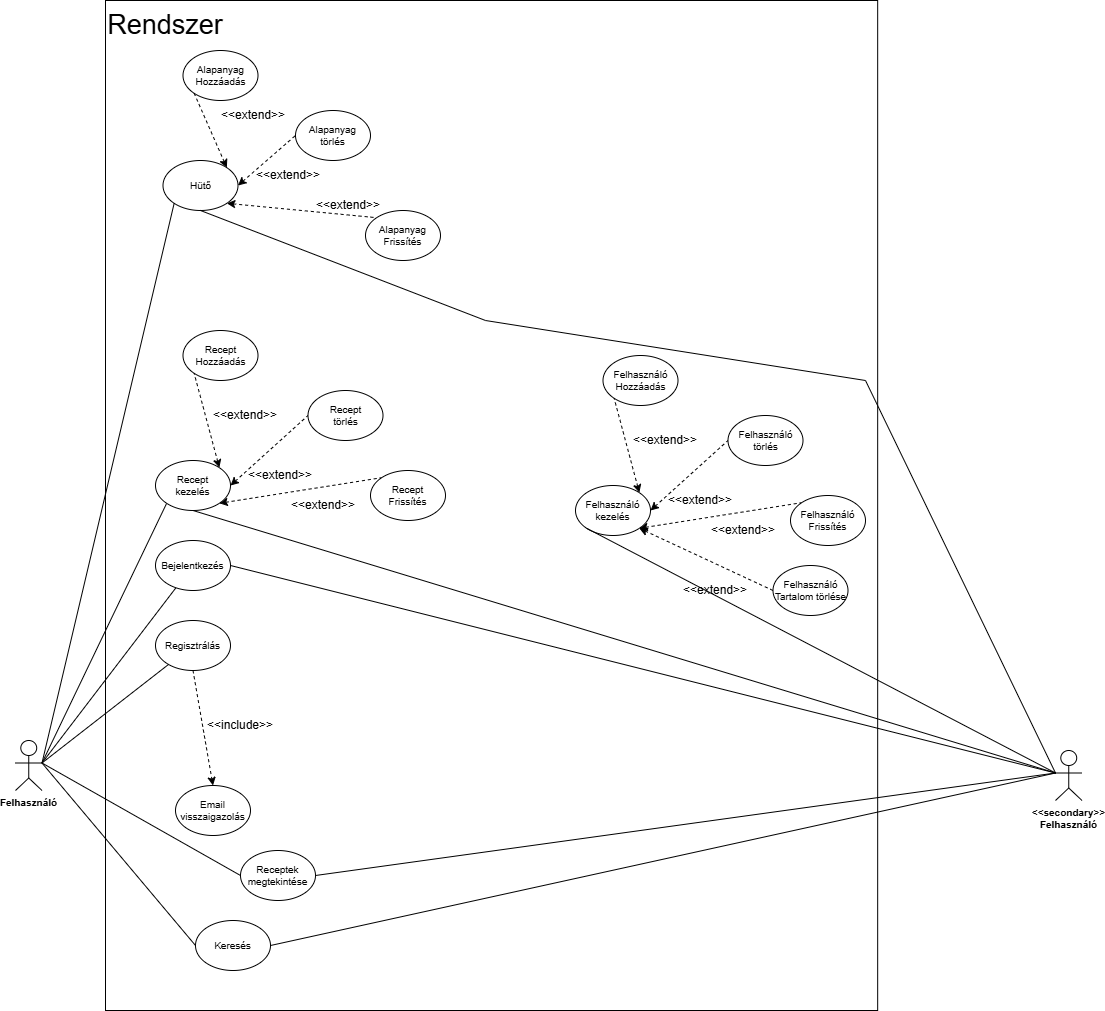

The diagram above was exported from draw.io. Its source (the exported page's mxGraphModel, read from the mxfile embedded in the PNG):
<mxGraphModel dx="2655" dy="1245" grid="1" gridSize="10" guides="1" tooltips="1" connect="1" arrows="1" fold="1" page="0" pageScale="1" pageWidth="827" pageHeight="1169" background="none" math="0" shadow="0">
  <root>
    <mxCell id="0" />
    <mxCell id="1" parent="0" />
    <mxCell id="dGG4HS2tJllP2qEvT153-10" style="rounded=0;orthogonalLoop=1;jettySize=auto;html=1;exitX=1;exitY=0.45;exitDx=0;exitDy=0;exitPerimeter=0;fontSize=10;endArrow=none;endFill=0;" edge="1" parent="1" source="dGG4HS2tJllP2qEvT153-5" target="dGG4HS2tJllP2qEvT153-9">
      <mxGeometry relative="1" as="geometry">
        <mxPoint x="-83.5" y="582.5" as="sourcePoint" />
        <Array as="points" />
      </mxGeometry>
    </mxCell>
    <mxCell id="dGG4HS2tJllP2qEvT153-11" style="rounded=0;orthogonalLoop=1;jettySize=auto;html=1;exitX=1;exitY=0.45;exitDx=0;exitDy=0;exitPerimeter=0;fontSize=10;endArrow=none;endFill=0;" edge="1" parent="1" source="dGG4HS2tJllP2qEvT153-5" target="dGG4HS2tJllP2qEvT153-8">
      <mxGeometry relative="1" as="geometry" />
    </mxCell>
    <mxCell id="dGG4HS2tJllP2qEvT153-20" style="edgeStyle=none;rounded=0;orthogonalLoop=1;jettySize=auto;html=1;exitX=1;exitY=0.45;exitDx=0;exitDy=0;exitPerimeter=0;entryX=0;entryY=0.5;entryDx=0;entryDy=0;endArrow=none;endFill=0;" edge="1" parent="1" source="dGG4HS2tJllP2qEvT153-5" target="dGG4HS2tJllP2qEvT153-17">
      <mxGeometry relative="1" as="geometry" />
    </mxCell>
    <mxCell id="dGG4HS2tJllP2qEvT153-21" style="edgeStyle=none;rounded=0;orthogonalLoop=1;jettySize=auto;html=1;exitX=1;exitY=0.45;exitDx=0;exitDy=0;exitPerimeter=0;entryX=0;entryY=0.5;entryDx=0;entryDy=0;endArrow=none;endFill=0;" edge="1" parent="1" source="dGG4HS2tJllP2qEvT153-5" target="dGG4HS2tJllP2qEvT153-19">
      <mxGeometry relative="1" as="geometry" />
    </mxCell>
    <mxCell id="dGG4HS2tJllP2qEvT153-28" style="edgeStyle=none;rounded=0;orthogonalLoop=1;jettySize=auto;html=1;exitX=1;exitY=0.45;exitDx=0;exitDy=0;exitPerimeter=0;entryX=0;entryY=1;entryDx=0;entryDy=0;endArrow=none;endFill=0;" edge="1" parent="1" source="dGG4HS2tJllP2qEvT153-5" target="dGG4HS2tJllP2qEvT153-23">
      <mxGeometry relative="1" as="geometry" />
    </mxCell>
    <mxCell id="dGG4HS2tJllP2qEvT153-5" value="&lt;div&gt;&lt;span style=&quot;background-color: transparent; color: light-dark(rgb(0, 0, 0), rgb(255, 255, 255));&quot;&gt;Felhasználó&lt;/span&gt;&lt;/div&gt;" style="html=1;outlineConnect=0;whiteSpace=wrap;verticalLabelPosition=bottom;verticalAlign=top;align=center;shape=mxgraph.archimate3.actor;fontStyle=1;fontSize=10;" vertex="1" parent="1">
      <mxGeometry x="-140" y="780" width="26.5" height="50" as="geometry" />
    </mxCell>
    <mxCell id="dGG4HS2tJllP2qEvT153-14" style="rounded=0;orthogonalLoop=1;jettySize=auto;html=1;exitX=0.5;exitY=1;exitDx=0;exitDy=0;entryX=0.5;entryY=0;entryDx=0;entryDy=0;dashed=1;" edge="1" parent="1" source="dGG4HS2tJllP2qEvT153-8" target="dGG4HS2tJllP2qEvT153-13">
      <mxGeometry relative="1" as="geometry" />
    </mxCell>
    <mxCell id="dGG4HS2tJllP2qEvT153-8" value="Regisztrálás" style="ellipse;whiteSpace=wrap;html=1;fontSize=10;" vertex="1" parent="1">
      <mxGeometry y="660" width="75" height="50" as="geometry" />
    </mxCell>
    <mxCell id="dGG4HS2tJllP2qEvT153-55" style="edgeStyle=none;rounded=0;orthogonalLoop=1;jettySize=auto;html=1;exitX=1;exitY=0.5;exitDx=0;exitDy=0;endArrow=none;endFill=0;entryX=0;entryY=0.45;entryDx=0;entryDy=0;entryPerimeter=0;" edge="1" parent="1" source="dGG4HS2tJllP2qEvT153-9" target="dGG4HS2tJllP2qEvT153-52">
      <mxGeometry relative="1" as="geometry">
        <mxPoint x="290" y="810" as="targetPoint" />
      </mxGeometry>
    </mxCell>
    <mxCell id="dGG4HS2tJllP2qEvT153-9" value="Bejelentkezés" style="ellipse;whiteSpace=wrap;html=1;fontSize=10;" vertex="1" parent="1">
      <mxGeometry y="580" width="75" height="50" as="geometry" />
    </mxCell>
    <mxCell id="dGG4HS2tJllP2qEvT153-13" value="Email visszaigazolás" style="ellipse;whiteSpace=wrap;html=1;fontSize=10;" vertex="1" parent="1">
      <mxGeometry x="20" y="825" width="75" height="50" as="geometry" />
    </mxCell>
    <mxCell id="dGG4HS2tJllP2qEvT153-15" value="&amp;lt;&amp;lt;include&amp;gt;&amp;gt;" style="text;html=1;whiteSpace=wrap;strokeColor=none;fillColor=none;align=center;verticalAlign=middle;rounded=0;" vertex="1" parent="1">
      <mxGeometry x="55" y="750" width="60" height="30" as="geometry" />
    </mxCell>
    <mxCell id="dGG4HS2tJllP2qEvT153-17" value="Receptek&lt;div&gt;megtekintése&lt;/div&gt;" style="ellipse;whiteSpace=wrap;html=1;fontSize=10;" vertex="1" parent="1">
      <mxGeometry x="85" y="890" width="75" height="50" as="geometry" />
    </mxCell>
    <mxCell id="dGG4HS2tJllP2qEvT153-19" value="Keresés" style="ellipse;whiteSpace=wrap;html=1;fontSize=10;" vertex="1" parent="1">
      <mxGeometry x="40" y="960" width="75" height="50" as="geometry" />
    </mxCell>
    <mxCell id="dGG4HS2tJllP2qEvT153-32" style="edgeStyle=none;rounded=0;orthogonalLoop=1;jettySize=auto;html=1;exitX=1;exitY=0;exitDx=0;exitDy=0;entryX=0;entryY=1;entryDx=0;entryDy=0;dashed=1;startArrow=classic;startFill=1;endArrow=none;endFill=0;" edge="1" parent="1" source="dGG4HS2tJllP2qEvT153-23" target="dGG4HS2tJllP2qEvT153-29">
      <mxGeometry relative="1" as="geometry" />
    </mxCell>
    <mxCell id="dGG4HS2tJllP2qEvT153-33" style="edgeStyle=none;rounded=0;orthogonalLoop=1;jettySize=auto;html=1;exitX=1;exitY=0.5;exitDx=0;exitDy=0;entryX=0;entryY=0.5;entryDx=0;entryDy=0;dashed=1;startArrow=classic;startFill=1;endArrow=none;endFill=0;" edge="1" parent="1" source="dGG4HS2tJllP2qEvT153-23" target="dGG4HS2tJllP2qEvT153-30">
      <mxGeometry relative="1" as="geometry" />
    </mxCell>
    <mxCell id="dGG4HS2tJllP2qEvT153-34" style="edgeStyle=none;rounded=0;orthogonalLoop=1;jettySize=auto;html=1;exitX=1;exitY=1;exitDx=0;exitDy=0;entryX=0;entryY=0;entryDx=0;entryDy=0;dashed=1;startArrow=classic;startFill=1;endArrow=none;endFill=0;" edge="1" parent="1" source="dGG4HS2tJllP2qEvT153-23" target="dGG4HS2tJllP2qEvT153-31">
      <mxGeometry relative="1" as="geometry" />
    </mxCell>
    <mxCell id="dGG4HS2tJllP2qEvT153-23" value="Recept&lt;div&gt;kezelés&lt;/div&gt;" style="ellipse;whiteSpace=wrap;html=1;fontSize=10;" vertex="1" parent="1">
      <mxGeometry y="500" width="75" height="50" as="geometry" />
    </mxCell>
    <mxCell id="dGG4HS2tJllP2qEvT153-29" value="Recept&lt;div&gt;Hozzáadás&lt;/div&gt;" style="ellipse;whiteSpace=wrap;html=1;fontSize=10;" vertex="1" parent="1">
      <mxGeometry x="27.5" y="370" width="75" height="50" as="geometry" />
    </mxCell>
    <mxCell id="dGG4HS2tJllP2qEvT153-30" value="Recept&lt;div&gt;törlés&lt;/div&gt;" style="ellipse;whiteSpace=wrap;html=1;fontSize=10;" vertex="1" parent="1">
      <mxGeometry x="152.5" y="430" width="75" height="50" as="geometry" />
    </mxCell>
    <mxCell id="dGG4HS2tJllP2qEvT153-31" value="Recept&lt;div&gt;Frissítés&lt;/div&gt;" style="ellipse;whiteSpace=wrap;html=1;fontSize=10;" vertex="1" parent="1">
      <mxGeometry x="215" y="510" width="75" height="50" as="geometry" />
    </mxCell>
    <mxCell id="dGG4HS2tJllP2qEvT153-37" value="&amp;lt;&amp;lt;extend&amp;gt;&amp;gt;" style="text;html=1;whiteSpace=wrap;strokeColor=none;fillColor=none;align=center;verticalAlign=middle;rounded=0;" vertex="1" parent="1">
      <mxGeometry x="95" y="500" width="60" height="30" as="geometry" />
    </mxCell>
    <mxCell id="dGG4HS2tJllP2qEvT153-38" value="&amp;lt;&amp;lt;extend&amp;gt;&amp;gt;" style="text;html=1;whiteSpace=wrap;strokeColor=none;fillColor=none;align=center;verticalAlign=middle;rounded=0;" vertex="1" parent="1">
      <mxGeometry x="137.5" y="530" width="60" height="30" as="geometry" />
    </mxCell>
    <mxCell id="dGG4HS2tJllP2qEvT153-39" value="&amp;lt;&amp;lt;extend&amp;gt;&amp;gt;" style="text;html=1;whiteSpace=wrap;strokeColor=none;fillColor=none;align=center;verticalAlign=middle;rounded=0;" vertex="1" parent="1">
      <mxGeometry x="60" y="440" width="60" height="30" as="geometry" />
    </mxCell>
    <mxCell id="dGG4HS2tJllP2qEvT153-41" style="edgeStyle=none;rounded=0;orthogonalLoop=1;jettySize=auto;html=1;exitX=1;exitY=0;exitDx=0;exitDy=0;entryX=0;entryY=1;entryDx=0;entryDy=0;dashed=1;startArrow=classic;startFill=1;endArrow=none;endFill=0;" edge="1" parent="1" source="dGG4HS2tJllP2qEvT153-44" target="dGG4HS2tJllP2qEvT153-45">
      <mxGeometry relative="1" as="geometry" />
    </mxCell>
    <mxCell id="dGG4HS2tJllP2qEvT153-42" style="edgeStyle=none;rounded=0;orthogonalLoop=1;jettySize=auto;html=1;exitX=1;exitY=0.5;exitDx=0;exitDy=0;entryX=0;entryY=0.5;entryDx=0;entryDy=0;dashed=1;startArrow=classic;startFill=1;endArrow=none;endFill=0;" edge="1" parent="1" source="dGG4HS2tJllP2qEvT153-44" target="dGG4HS2tJllP2qEvT153-46">
      <mxGeometry relative="1" as="geometry" />
    </mxCell>
    <mxCell id="dGG4HS2tJllP2qEvT153-43" style="edgeStyle=none;rounded=0;orthogonalLoop=1;jettySize=auto;html=1;exitX=1;exitY=1;exitDx=0;exitDy=0;entryX=0;entryY=0;entryDx=0;entryDy=0;dashed=1;startArrow=classic;startFill=1;endArrow=none;endFill=0;" edge="1" parent="1" source="dGG4HS2tJllP2qEvT153-44" target="dGG4HS2tJllP2qEvT153-47">
      <mxGeometry relative="1" as="geometry" />
    </mxCell>
    <mxCell id="dGG4HS2tJllP2qEvT153-44" value="Hütő" style="ellipse;whiteSpace=wrap;html=1;fontSize=10;" vertex="1" parent="1">
      <mxGeometry x="7.5" y="200" width="75" height="50" as="geometry" />
    </mxCell>
    <mxCell id="dGG4HS2tJllP2qEvT153-45" value="Alapanyag&lt;br&gt;&lt;div&gt;Hozzáadás&lt;/div&gt;" style="ellipse;whiteSpace=wrap;html=1;fontSize=10;" vertex="1" parent="1">
      <mxGeometry x="27.5" y="90" width="75" height="50" as="geometry" />
    </mxCell>
    <mxCell id="dGG4HS2tJllP2qEvT153-46" value="Alapanyag&lt;br&gt;&lt;div&gt;törlés&lt;/div&gt;" style="ellipse;whiteSpace=wrap;html=1;fontSize=10;" vertex="1" parent="1">
      <mxGeometry x="140" y="150" width="75" height="50" as="geometry" />
    </mxCell>
    <mxCell id="dGG4HS2tJllP2qEvT153-47" value="&lt;div&gt;Alapanyag&lt;/div&gt;&lt;div&gt;Frissítés&lt;/div&gt;" style="ellipse;whiteSpace=wrap;html=1;fontSize=10;" vertex="1" parent="1">
      <mxGeometry x="210" y="250" width="75" height="50" as="geometry" />
    </mxCell>
    <mxCell id="dGG4HS2tJllP2qEvT153-48" value="&amp;lt;&amp;lt;extend&amp;gt;&amp;gt;" style="text;html=1;whiteSpace=wrap;strokeColor=none;fillColor=none;align=center;verticalAlign=middle;rounded=0;" vertex="1" parent="1">
      <mxGeometry x="102.5" y="200" width="60" height="30" as="geometry" />
    </mxCell>
    <mxCell id="dGG4HS2tJllP2qEvT153-49" value="&amp;lt;&amp;lt;extend&amp;gt;&amp;gt;" style="text;html=1;whiteSpace=wrap;strokeColor=none;fillColor=none;align=center;verticalAlign=middle;rounded=0;" vertex="1" parent="1">
      <mxGeometry x="162.5" y="230" width="60" height="30" as="geometry" />
    </mxCell>
    <mxCell id="dGG4HS2tJllP2qEvT153-50" value="&amp;lt;&amp;lt;extend&amp;gt;&amp;gt;" style="text;html=1;whiteSpace=wrap;strokeColor=none;fillColor=none;align=center;verticalAlign=middle;rounded=0;" vertex="1" parent="1">
      <mxGeometry x="67.5" y="140" width="60" height="30" as="geometry" />
    </mxCell>
    <mxCell id="dGG4HS2tJllP2qEvT153-51" style="edgeStyle=none;rounded=0;orthogonalLoop=1;jettySize=auto;html=1;exitX=0;exitY=1;exitDx=0;exitDy=0;entryX=1;entryY=0.45;entryDx=0;entryDy=0;entryPerimeter=0;endArrow=none;endFill=0;" edge="1" parent="1" source="dGG4HS2tJllP2qEvT153-44" target="dGG4HS2tJllP2qEvT153-5">
      <mxGeometry relative="1" as="geometry" />
    </mxCell>
    <mxCell id="dGG4HS2tJllP2qEvT153-56" style="edgeStyle=none;rounded=0;orthogonalLoop=1;jettySize=auto;html=1;exitX=0;exitY=0.45;exitDx=0;exitDy=0;exitPerimeter=0;entryX=1;entryY=0.5;entryDx=0;entryDy=0;endArrow=none;endFill=0;" edge="1" parent="1" source="dGG4HS2tJllP2qEvT153-52" target="dGG4HS2tJllP2qEvT153-19">
      <mxGeometry relative="1" as="geometry" />
    </mxCell>
    <mxCell id="dGG4HS2tJllP2qEvT153-57" style="edgeStyle=none;rounded=0;orthogonalLoop=1;jettySize=auto;html=1;exitX=0;exitY=0.45;exitDx=0;exitDy=0;exitPerimeter=0;entryX=1;entryY=0.5;entryDx=0;entryDy=0;endArrow=none;endFill=0;" edge="1" parent="1" source="dGG4HS2tJllP2qEvT153-52" target="dGG4HS2tJllP2qEvT153-17">
      <mxGeometry relative="1" as="geometry" />
    </mxCell>
    <mxCell id="dGG4HS2tJllP2qEvT153-58" style="edgeStyle=none;rounded=0;orthogonalLoop=1;jettySize=auto;html=1;exitX=0;exitY=0.45;exitDx=0;exitDy=0;exitPerimeter=0;entryX=0.5;entryY=1;entryDx=0;entryDy=0;endArrow=none;endFill=0;" edge="1" parent="1" source="dGG4HS2tJllP2qEvT153-52" target="dGG4HS2tJllP2qEvT153-23">
      <mxGeometry relative="1" as="geometry" />
    </mxCell>
    <mxCell id="dGG4HS2tJllP2qEvT153-80" style="edgeStyle=none;rounded=0;orthogonalLoop=1;jettySize=auto;html=1;exitX=0;exitY=0.45;exitDx=0;exitDy=0;exitPerimeter=0;entryX=0.5;entryY=1;entryDx=0;entryDy=0;endArrow=none;endFill=0;" edge="1" parent="1" source="dGG4HS2tJllP2qEvT153-52" target="dGG4HS2tJllP2qEvT153-44">
      <mxGeometry relative="1" as="geometry">
        <Array as="points">
          <mxPoint x="710" y="420" />
          <mxPoint x="330" y="360" />
        </Array>
      </mxGeometry>
    </mxCell>
    <mxCell id="dGG4HS2tJllP2qEvT153-52" value="&lt;div&gt;&lt;span style=&quot;background-color: transparent; color: light-dark(rgb(0, 0, 0), rgb(255, 255, 255));&quot;&gt;&amp;lt;&amp;lt;secondary&amp;gt;&amp;gt;&lt;/span&gt;&lt;/div&gt;&lt;div&gt;&lt;span style=&quot;background-color: transparent; color: light-dark(rgb(0, 0, 0), rgb(255, 255, 255));&quot;&gt;Felhasználó&lt;/span&gt;&lt;/div&gt;" style="html=1;outlineConnect=0;whiteSpace=wrap;verticalLabelPosition=bottom;verticalAlign=top;align=center;shape=mxgraph.archimate3.actor;fontStyle=1;fontSize=10;" vertex="1" parent="1">
      <mxGeometry x="900" y="790" width="26.5" height="50" as="geometry" />
    </mxCell>
    <mxCell id="dGG4HS2tJllP2qEvT153-62" style="edgeStyle=none;rounded=0;orthogonalLoop=1;jettySize=auto;html=1;exitX=1;exitY=0;exitDx=0;exitDy=0;entryX=0;entryY=1;entryDx=0;entryDy=0;dashed=1;startArrow=classic;startFill=1;endArrow=none;endFill=0;" edge="1" parent="1" source="dGG4HS2tJllP2qEvT153-65" target="dGG4HS2tJllP2qEvT153-66">
      <mxGeometry relative="1" as="geometry" />
    </mxCell>
    <mxCell id="dGG4HS2tJllP2qEvT153-63" style="edgeStyle=none;rounded=0;orthogonalLoop=1;jettySize=auto;html=1;exitX=1;exitY=0.5;exitDx=0;exitDy=0;entryX=0;entryY=0.5;entryDx=0;entryDy=0;dashed=1;startArrow=classic;startFill=1;endArrow=none;endFill=0;" edge="1" parent="1" source="dGG4HS2tJllP2qEvT153-65" target="dGG4HS2tJllP2qEvT153-67">
      <mxGeometry relative="1" as="geometry" />
    </mxCell>
    <mxCell id="dGG4HS2tJllP2qEvT153-64" style="edgeStyle=none;rounded=0;orthogonalLoop=1;jettySize=auto;html=1;exitX=1;exitY=1;exitDx=0;exitDy=0;entryX=0;entryY=0;entryDx=0;entryDy=0;dashed=1;startArrow=classic;startFill=1;endArrow=none;endFill=0;" edge="1" parent="1" source="dGG4HS2tJllP2qEvT153-65" target="dGG4HS2tJllP2qEvT153-68">
      <mxGeometry relative="1" as="geometry" />
    </mxCell>
    <mxCell id="dGG4HS2tJllP2qEvT153-65" value="Felhasználó&lt;div&gt;kezelés&lt;/div&gt;" style="ellipse;whiteSpace=wrap;html=1;fontSize=10;" vertex="1" parent="1">
      <mxGeometry x="420" y="525" width="75" height="50" as="geometry" />
    </mxCell>
    <mxCell id="dGG4HS2tJllP2qEvT153-66" value="&lt;div&gt;Felhasználó&lt;/div&gt;&lt;div&gt;Hozzáadás&lt;/div&gt;" style="ellipse;whiteSpace=wrap;html=1;fontSize=10;" vertex="1" parent="1">
      <mxGeometry x="447.5" y="395" width="75" height="50" as="geometry" />
    </mxCell>
    <mxCell id="dGG4HS2tJllP2qEvT153-67" value="&lt;div&gt;Felhasználó&lt;/div&gt;&lt;div&gt;törlés&lt;/div&gt;" style="ellipse;whiteSpace=wrap;html=1;fontSize=10;" vertex="1" parent="1">
      <mxGeometry x="572.5" y="455" width="75" height="50" as="geometry" />
    </mxCell>
    <mxCell id="dGG4HS2tJllP2qEvT153-68" value="&lt;div&gt;Felhasználó&lt;/div&gt;&lt;div&gt;Frissítés&lt;/div&gt;" style="ellipse;whiteSpace=wrap;html=1;fontSize=10;" vertex="1" parent="1">
      <mxGeometry x="635" y="535" width="75" height="50" as="geometry" />
    </mxCell>
    <mxCell id="dGG4HS2tJllP2qEvT153-69" value="&amp;lt;&amp;lt;extend&amp;gt;&amp;gt;" style="text;html=1;whiteSpace=wrap;strokeColor=none;fillColor=none;align=center;verticalAlign=middle;rounded=0;" vertex="1" parent="1">
      <mxGeometry x="515" y="525" width="60" height="30" as="geometry" />
    </mxCell>
    <mxCell id="dGG4HS2tJllP2qEvT153-70" value="&amp;lt;&amp;lt;extend&amp;gt;&amp;gt;" style="text;html=1;whiteSpace=wrap;strokeColor=none;fillColor=none;align=center;verticalAlign=middle;rounded=0;" vertex="1" parent="1">
      <mxGeometry x="557.5" y="555" width="60" height="30" as="geometry" />
    </mxCell>
    <mxCell id="dGG4HS2tJllP2qEvT153-71" value="&amp;lt;&amp;lt;extend&amp;gt;&amp;gt;" style="text;html=1;whiteSpace=wrap;strokeColor=none;fillColor=none;align=center;verticalAlign=middle;rounded=0;" vertex="1" parent="1">
      <mxGeometry x="480" y="465" width="60" height="30" as="geometry" />
    </mxCell>
    <mxCell id="dGG4HS2tJllP2qEvT153-72" style="edgeStyle=none;rounded=0;orthogonalLoop=1;jettySize=auto;html=1;exitX=0;exitY=1;exitDx=0;exitDy=0;entryX=0;entryY=0.45;entryDx=0;entryDy=0;entryPerimeter=0;endArrow=none;endFill=0;" edge="1" parent="1" source="dGG4HS2tJllP2qEvT153-65" target="dGG4HS2tJllP2qEvT153-52">
      <mxGeometry relative="1" as="geometry" />
    </mxCell>
    <mxCell id="dGG4HS2tJllP2qEvT153-73" value="&lt;div&gt;Felhasználó&lt;/div&gt;&lt;div&gt;Tartalom törlése&lt;/div&gt;" style="ellipse;whiteSpace=wrap;html=1;fontSize=10;" vertex="1" parent="1">
      <mxGeometry x="617.5" y="605" width="75" height="50" as="geometry" />
    </mxCell>
    <mxCell id="dGG4HS2tJllP2qEvT153-74" value="&amp;lt;&amp;lt;extend&amp;gt;&amp;gt;" style="text;html=1;whiteSpace=wrap;strokeColor=none;fillColor=none;align=center;verticalAlign=middle;rounded=0;" vertex="1" parent="1">
      <mxGeometry x="530" y="615" width="60" height="30" as="geometry" />
    </mxCell>
    <mxCell id="dGG4HS2tJllP2qEvT153-75" style="edgeStyle=none;rounded=0;orthogonalLoop=1;jettySize=auto;html=1;exitX=1;exitY=1;exitDx=0;exitDy=0;entryX=0;entryY=0.5;entryDx=0;entryDy=0;dashed=1;startArrow=classic;startFill=1;endArrow=none;endFill=0;" edge="1" parent="1" source="dGG4HS2tJllP2qEvT153-65" target="dGG4HS2tJllP2qEvT153-73">
      <mxGeometry relative="1" as="geometry">
        <mxPoint x="530" y="581" as="sourcePoint" />
        <mxPoint x="692" y="555" as="targetPoint" />
      </mxGeometry>
    </mxCell>
    <mxCell id="dGG4HS2tJllP2qEvT153-82" value="" style="rounded=0;whiteSpace=wrap;html=1;fillColor=none;" vertex="1" parent="1">
      <mxGeometry x="-50" y="40" width="772.17" height="1010" as="geometry" />
    </mxCell>
    <mxCell id="dGG4HS2tJllP2qEvT153-83" value="Rendszer" style="text;html=1;whiteSpace=wrap;strokeColor=none;fillColor=none;align=center;verticalAlign=middle;rounded=0;fontSize=27;" vertex="1" parent="1">
      <mxGeometry x="-20" y="50" width="60" height="30" as="geometry" />
    </mxCell>
  </root>
</mxGraphModel>